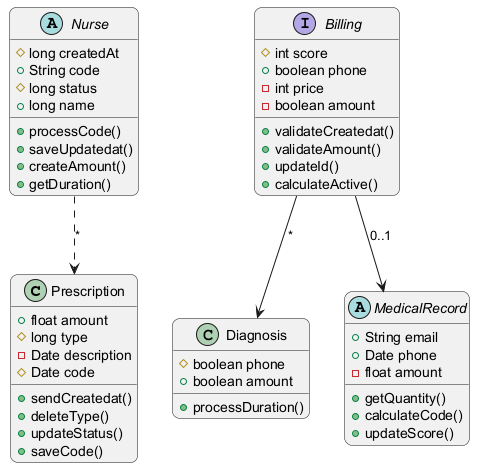

The diagram above was rendered by PlantUML. Its source (embedded in the PNG):
@startuml
skinparam backgroundColor #FFFFFF
skinparam roundCorner 15
class Prescription {
  +float amount
  #long type
  -Date description
  #Date code
  +sendCreatedat()
  +deleteType()
  +updateStatus()
  +saveCode()
}
interface Billing {
  #int score
  +boolean phone
  -int price
  -boolean amount
  +validateCreatedat()
  +validateAmount()
  +updateId()
  +calculateActive()
}
class Diagnosis {
  #boolean phone
  +boolean amount
  +processDuration()
}
abstract class Nurse {
  #long createdAt
  +String code
  #long status
  +long name
  +processCode()
  +saveUpdatedat()
  +createAmount()
  +getDuration()
}
abstract class MedicalRecord {
  +String email
  +Date phone
  -float amount
  +getQuantity()
  +calculateCode()
  +updateScore()
}
Nurse ..> Prescription : "*"
Billing --> Diagnosis : "*"
Billing --> MedicalRecord : "0..1"
@enduml